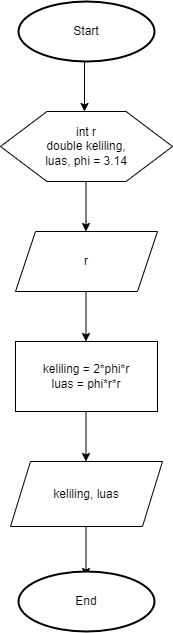

The diagram above was exported from draw.io. Its source (the exported page's mxGraphModel, read from the mxfile embedded in the PNG):
<mxGraphModel dx="1035" dy="626" grid="1" gridSize="10" guides="1" tooltips="1" connect="1" arrows="1" fold="1" page="1" pageScale="1" pageWidth="827" pageHeight="1169" math="0" shadow="0">
  <root>
    <mxCell id="WIyWlLk6GJQsqaUBKTNV-0" />
    <mxCell id="WIyWlLk6GJQsqaUBKTNV-1" parent="WIyWlLk6GJQsqaUBKTNV-0" />
    <mxCell id="NZ973pGu295jEvNDFxFm-0" value="Start" style="strokeWidth=2;html=1;shape=mxgraph.flowchart.start_2;whiteSpace=wrap;" vertex="1" parent="WIyWlLk6GJQsqaUBKTNV-1">
      <mxGeometry x="364" y="60" width="136" height="60" as="geometry" />
    </mxCell>
    <mxCell id="NZ973pGu295jEvNDFxFm-1" value="" style="endArrow=classic;html=1;rounded=0;" edge="1" parent="WIyWlLk6GJQsqaUBKTNV-1">
      <mxGeometry width="50" height="50" relative="1" as="geometry">
        <mxPoint x="430" y="120" as="sourcePoint" />
        <mxPoint x="430" y="170" as="targetPoint" />
      </mxGeometry>
    </mxCell>
    <mxCell id="NZ973pGu295jEvNDFxFm-4" value="" style="verticalLabelPosition=bottom;verticalAlign=top;html=1;shape=hexagon;perimeter=hexagonPerimeter2;arcSize=6;size=0.27;" vertex="1" parent="WIyWlLk6GJQsqaUBKTNV-1">
      <mxGeometry x="346" y="170" width="172" height="70" as="geometry" />
    </mxCell>
    <mxCell id="NZ973pGu295jEvNDFxFm-5" value="int r&lt;br&gt;double keliling, luas, phi = 3.14" style="text;html=1;strokeColor=none;fillColor=none;align=center;verticalAlign=middle;whiteSpace=wrap;rounded=0;" vertex="1" parent="WIyWlLk6GJQsqaUBKTNV-1">
      <mxGeometry x="383" y="190" width="98" height="30" as="geometry" />
    </mxCell>
    <mxCell id="NZ973pGu295jEvNDFxFm-6" value="" style="endArrow=classic;html=1;rounded=0;" edge="1" parent="WIyWlLk6GJQsqaUBKTNV-1">
      <mxGeometry width="50" height="50" relative="1" as="geometry">
        <mxPoint x="431.5" y="240" as="sourcePoint" />
        <mxPoint x="431.5" y="290" as="targetPoint" />
        <Array as="points">
          <mxPoint x="431.5" y="280" />
          <mxPoint x="431.5" y="290" />
        </Array>
      </mxGeometry>
    </mxCell>
    <mxCell id="NZ973pGu295jEvNDFxFm-7" value="r" style="shape=parallelogram;perimeter=parallelogramPerimeter;whiteSpace=wrap;html=1;fixedSize=1;" vertex="1" parent="WIyWlLk6GJQsqaUBKTNV-1">
      <mxGeometry x="361" y="290" width="142" height="60" as="geometry" />
    </mxCell>
    <mxCell id="NZ973pGu295jEvNDFxFm-9" value="" style="endArrow=classic;html=1;rounded=0;" edge="1" parent="WIyWlLk6GJQsqaUBKTNV-1">
      <mxGeometry width="50" height="50" relative="1" as="geometry">
        <mxPoint x="431.5" y="350" as="sourcePoint" />
        <mxPoint x="431.5" y="400" as="targetPoint" />
      </mxGeometry>
    </mxCell>
    <mxCell id="NZ973pGu295jEvNDFxFm-10" value="keliling = 2*phi*r&lt;br&gt;luas = phi*r*r" style="rounded=0;whiteSpace=wrap;html=1;" vertex="1" parent="WIyWlLk6GJQsqaUBKTNV-1">
      <mxGeometry x="361" y="400" width="142" height="70" as="geometry" />
    </mxCell>
    <mxCell id="NZ973pGu295jEvNDFxFm-11" value="" style="endArrow=classic;html=1;rounded=0;" edge="1" parent="WIyWlLk6GJQsqaUBKTNV-1">
      <mxGeometry width="50" height="50" relative="1" as="geometry">
        <mxPoint x="431.5" y="470" as="sourcePoint" />
        <mxPoint x="431.5" y="520" as="targetPoint" />
      </mxGeometry>
    </mxCell>
    <mxCell id="NZ973pGu295jEvNDFxFm-13" value="keliling, luas" style="shape=parallelogram;perimeter=parallelogramPerimeter;whiteSpace=wrap;html=1;fixedSize=1;" vertex="1" parent="WIyWlLk6GJQsqaUBKTNV-1">
      <mxGeometry x="356" y="520" width="152" height="65" as="geometry" />
    </mxCell>
    <mxCell id="NZ973pGu295jEvNDFxFm-14" value="" style="endArrow=classic;html=1;rounded=0;" edge="1" parent="WIyWlLk6GJQsqaUBKTNV-1">
      <mxGeometry width="50" height="50" relative="1" as="geometry">
        <mxPoint x="431.5" y="585" as="sourcePoint" />
        <mxPoint x="431.5" y="635" as="targetPoint" />
      </mxGeometry>
    </mxCell>
    <mxCell id="NZ973pGu295jEvNDFxFm-15" value="End" style="strokeWidth=2;html=1;shape=mxgraph.flowchart.start_2;whiteSpace=wrap;" vertex="1" parent="WIyWlLk6GJQsqaUBKTNV-1">
      <mxGeometry x="364" y="630" width="136" height="60" as="geometry" />
    </mxCell>
  </root>
</mxGraphModel>